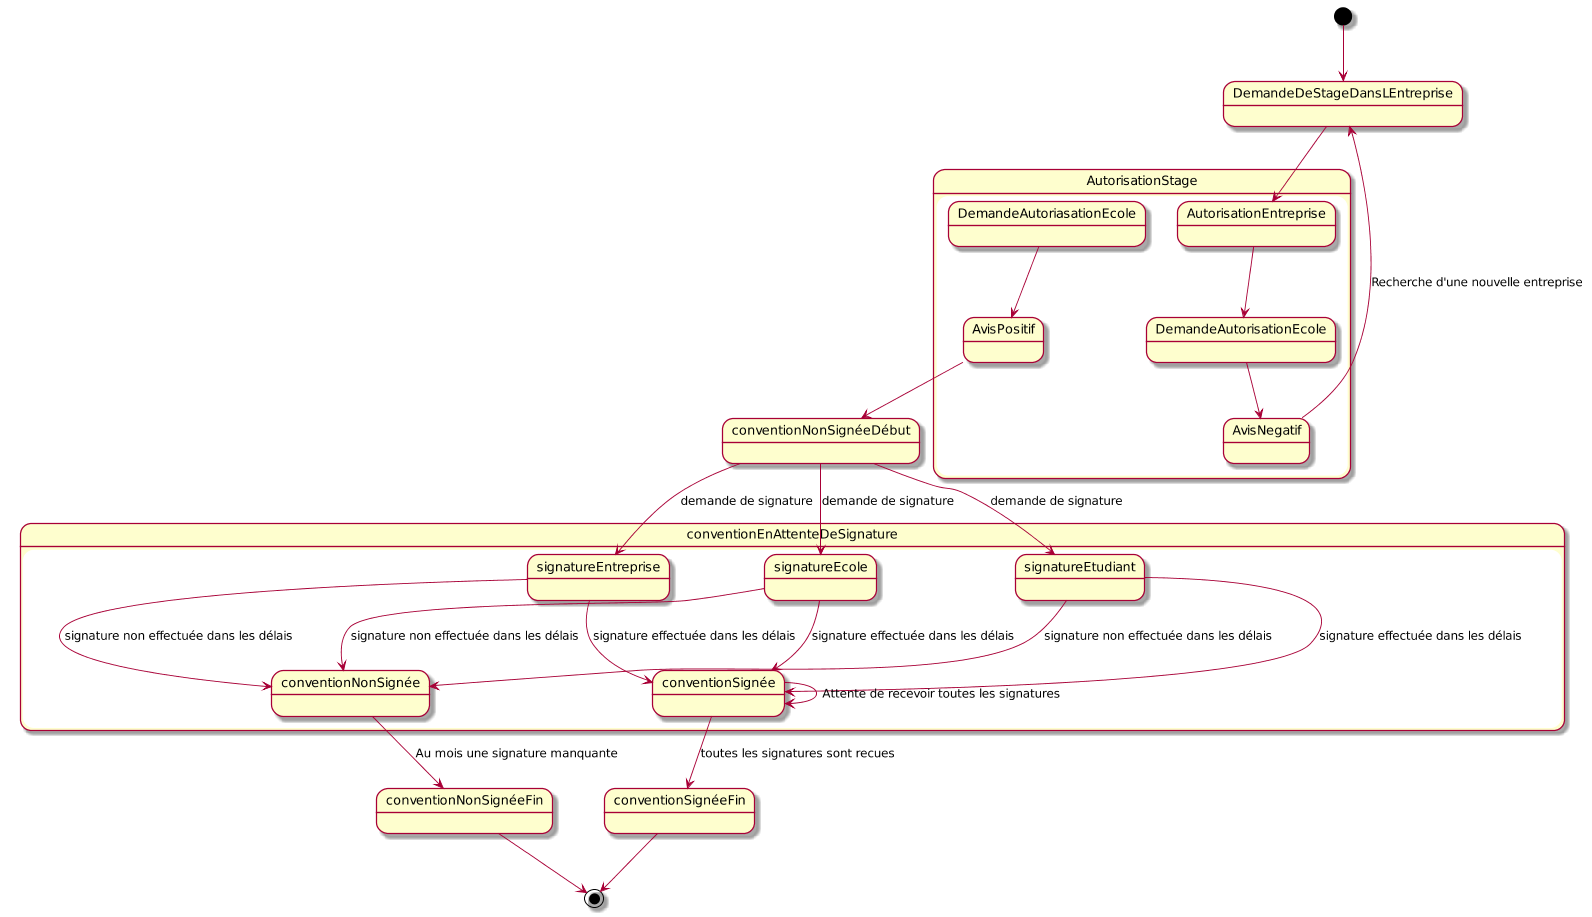

The diagram above was rendered by PlantUML. Its source (embedded in the PNG):
@startuml
scale 1600 width
[*] --> DemandeDeStageDansLEntreprise

state AutorisationStage{

DemandeDeStageDansLEntreprise -down-> AutorisationEntreprise
AutorisationEntreprise -down-> DemandeAutorisationEcole
DemandeAutoriasationEcole -down-> AvisPositif
DemandeAutorisationEcole -down-> AvisNegatif
}
AvisNegatif -up-> DemandeDeStageDansLEntreprise : Recherche d'une nouvelle entreprise
AvisPositif -down-> conventionNonSignéeDébut
conventionNonSignéeFin --> [*]
conventionSignéeFin -->[*]


state conventionEnAttenteDeSignature {
  
  
     conventionNonSignéeDébut -> signatureEntreprise : demande de signature
     conventionNonSignéeDébut -> signatureEcole : demande de signature
     conventionNonSignéeDébut -> signatureEtudiant : demande de signature
     signatureEntreprise-down->conventionSignée : signature effectuée dans les délais
signatureEcole-down->conventionSignée : signature effectuée dans les délais
signatureEtudiant-down->conventionSignée : signature effectuée dans les délais
  signatureEntreprise-down->conventionNonSignée : signature non effectuée dans les délais
signatureEcole-down->conventionNonSignée : signature non effectuée dans les délais
signatureEtudiant-down->conventionNonSignée : signature non effectuée dans les délais
     conventionSignée-->conventionSignéeFin : toutes les signatures sont recues 
conventionNonSignée->conventionNonSignéeFin : Au mois une signature manquante

conventionSignée->conventionSignée : Attente de recevoir toutes les signatures


  }
}
@enduml